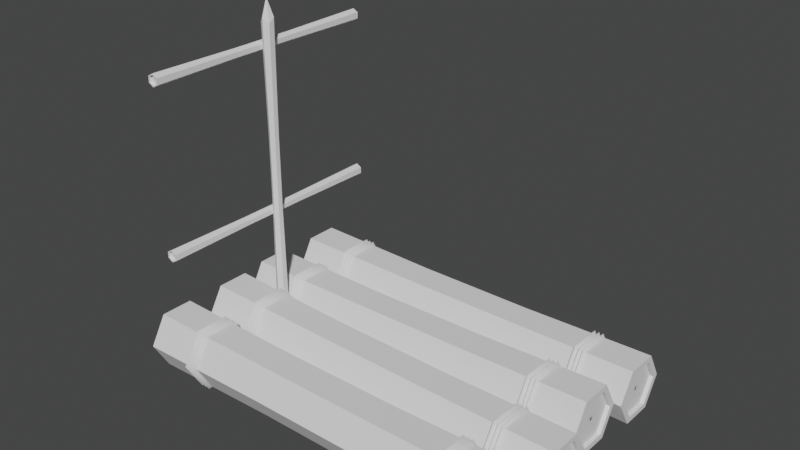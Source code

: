 # Source: raft_phase_3.blend  (saved by Blender 3.6.13; exported with 4.5.12 LTS)
import bpy
from mathutils import Matrix  # noqa: F401  (used for matrix-valued properties, if any)

bpy.ops.wm.read_factory_settings(use_empty=True)
scene = bpy.context.scene
scene.name = 'Scene'

# ---- collections
col_collection = bpy.data.collections.new('Collection'); scene.collection.children.link(col_collection)

# ---- node groups
ng_auto_smooth = bpy.data.node_groups.new('Auto Smooth', 'GeometryNodeTree')
_s = ng_auto_smooth.interface.new_socket(name='Geometry', in_out='OUTPUT', socket_type='NodeSocketGeometry')
_s = ng_auto_smooth.interface.new_socket(name='Geometry', in_out='INPUT', socket_type='NodeSocketGeometry')
_s = ng_auto_smooth.interface.new_socket(name='Angle', in_out='INPUT', socket_type='NodeSocketFloat')
_s.subtype = 'ANGLE'
_s.min_value = 0.0
_s.max_value = 3.142
ng_auto_smooth.is_modifier = True
_N = ng_auto_smooth.nodes; _L = ng_auto_smooth.links
n0 = _N.new('NodeGroupOutput'); n0.name = 'Group Output'; n0.location = (480, -100)
n1 = _N.new('NodeGroupInput'); n1.name = 'Group Input'; n1.location = (-420, -300)
n2 = _N.new('NodeGroupInput'); n2.name = 'Group Input.001'; n2.location = (-60, -100)
n3 = _N.new('GeometryNodeSetShadeSmooth'); n3.name = 'Set Shade Smooth'; n3.location = (120, -100)
n3.domain = 'EDGE'
n4 = _N.new('GeometryNodeSetShadeSmooth'); n4.name = 'Set Shade Smooth.001'; n4.location = (300, -100)
n5 = _N.new('GeometryNodeInputMeshEdgeAngle'); n5.name = 'Edge Angle'; n5.location = (-420, -220)
n6 = _N.new('GeometryNodeInputEdgeSmooth'); n6.name = 'Is Edge Smooth'; n6.location = (-60, -160)
n7 = _N.new('GeometryNodeInputShadeSmooth'); n7.name = 'Is Face Smooth'; n7.location = (-240, -340)
n8 = _N.new('FunctionNodeBooleanMath'); n8.name = 'Boolean Math'; n8.location = (-60, -220)
n9 = _N.new('FunctionNodeCompare'); n9.name = 'Compare'; n9.location = (-240, -180)
n9.operation = 'LESS_EQUAL'
_L.new(n5.outputs[0], n9.inputs[0])
_L.new(n4.outputs[0], n0.inputs[0])
_L.new(n1.outputs[1], n9.inputs[1])
_L.new(n9.outputs[0], n8.inputs[0])
_L.new(n7.outputs[0], n8.inputs[1])
_L.new(n2.outputs[0], n3.inputs[0])
_L.new(n6.outputs[0], n3.inputs[1])
_L.new(n3.outputs[0], n4.inputs[0])
_L.new(n8.outputs[0], n3.inputs[2])
n0.is_active_output = True

# ---- world
world_world = bpy.data.worlds.new('World'); scene.world = world_world
world_world.use_nodes = True; world_world.node_tree.nodes.clear()
_N = world_world.node_tree.nodes; _L = world_world.node_tree.links
n0 = _N.new('ShaderNodeOutputWorld'); n0.name = 'World Output'; n0.location = (300, 300)
n1 = _N.new('ShaderNodeBackground'); n1.name = 'Background'; n1.location = (10, 300)
n1.inputs[0].default_value = (0.04898, 0.05084, 0.04944, 1.0)
_L.new(n1.outputs[0], n0.inputs[0])
n0.is_active_output = True
world_world.color = (0.05088, 0.05088, 0.05088)
world_world.use_sun_shadow = False
world_world.sun_shadow_jitter_overblur = 0.0

# ---- meshes
me_cylinder = bpy.data.meshes.new('Cylinder')
me_cylinder.from_pydata([(0.0, 0.8037, -1.0), (0.0, 0.8037, 1.0), (0.696, 0.4019, -1.0), (0.696, 0.4019, 1.0), (0.696, -0.4019, -1.0), (0.696, -0.4019, 1.0), (0.0, -0.8037, -1.0), (0.0, -0.8037, 1.0), (-0.696, -0.4019, -1.0), (-0.696, -0.4019, 1.0), (-0.696, 0.4019, -1.0), (-0.696, 0.4019, 1.0), (0.0, 1.0, -1.0), (0.866, 0.5, -1.0), (0.866, 0.5, 1.0), (0.0, 1.0, 1.0), (0.866, -0.5, -1.0), (0.866, -0.5, 1.0), (0.0, -1.0, -1.0), (0.0, -1.0, 1.0), (-0.866, -0.5, -1.0), (-0.866, -0.5, 1.0), (-0.866, 0.5, -1.0), (-0.866, 0.5, 1.0), (9.06e-09, -0.06232, -0.98), (-0.05397, -0.03116, -0.98), (-0.05397, -0.03116, 0.98), (1.478e-08, -0.06232, 0.98), (-0.05397, 0.03116, -0.98), (-0.05397, 0.03116, 0.98), (3.099e-09, 0.06232, -0.98), (-3.099e-09, 0.06232, 0.98), (0.05397, 0.03116, -0.98), (0.05397, 0.03116, 0.98), (0.05397, -0.03116, -0.98), (0.05397, -0.03116, 0.98), (9.06e-09, 0.8037, -0.98), (0.696, 0.4019, -0.98), (0.696, 0.4019, 0.98), (-9.06e-09, 0.8037, 0.98), (0.696, -0.4019, -0.98), (0.696, -0.4019, 0.98), (9.06e-09, -0.8037, -0.98), (-9.06e-09, -0.8037, 0.98), (-0.696, -0.4019, -0.98), (-0.696, -0.4019, 0.98), (-0.696, 0.4019, -0.98), (-0.696, 0.4019, 0.98), (9.06e-09, 0.6305, -0.98), (0.546, 0.3152, -0.98), (0.546, 0.3152, 0.98), (-9.06e-09, 0.6305, 0.98), (0.546, -0.3152, -0.98), (0.546, -0.3152, 0.98), (9.06e-09, -0.6305, -0.98), (-9.06e-09, -0.6305, 0.98), (-0.546, -0.3152, -0.98), (-0.546, -0.3152, 0.98), (-0.546, 0.3152, -0.98), (-0.546, 0.3152, 0.98), (-2.861e-09, 0.4573, -0.98), (0.396, 0.2286, -0.98), (0.396, 0.2286, 0.98), (-2.098e-08, 0.4573, 0.98), (0.396, -0.2286, -0.98), (0.396, -0.2286, 0.98), (2.098e-08, -0.4573, -0.98), (2.861e-09, -0.4573, 0.98), (-0.396, -0.2286, -0.98), (-0.396, -0.2286, 0.98), (-0.396, 0.2286, -0.98), (-0.396, 0.2286, 0.98), (-8.822e-09, 0.2841, -0.98), (0.246, 0.142, -0.98), (0.246, 0.142, 0.98), (-1.502e-08, 0.2841, 0.98), (0.246, -0.142, -0.98), (0.246, -0.142, 0.98), (2.098e-08, -0.2841, -0.98), (2.861e-09, -0.2841, 0.98), (-0.246, -0.142, -0.98), (-0.246, -0.142, 0.98), (-0.246, 0.142, -0.98), (-0.246, 0.142, 0.98), (9.06e-09, 0.1109, -0.98), (0.09603, 0.05544, -0.98), (0.09603, 0.05544, 0.98), (-3.099e-09, 0.1109, 0.98), (0.09603, -0.05544, -0.98), (0.09603, -0.05544, 0.98), (9.06e-09, -0.1109, -0.98), (2.861e-09, -0.1109, 0.98), (-0.09603, -0.05544, -0.98), (-0.09603, -0.05544, 0.98), (-0.09603, 0.05544, -0.98), (-0.09603, 0.05544, 0.98), (-6.954e-10, 0.93, -0.31), (-6.954e-10, 0.93, 0.31), (0.8054, 0.465, 0.31), (0.8054, 0.465, -0.31), (0.8054, -0.465, 0.31), (0.8054, -0.465, -0.31), (-6.954e-10, -0.93, 0.31), (-6.954e-10, -0.93, -0.31), (-0.8054, -0.465, 0.31), (-0.8054, -0.465, -0.31), (-0.8054, 0.465, 0.31), (-0.8054, 0.465, -0.31), (0.0, 1.092, -0.7427), (0.0, 0.9778, -0.7318), (0.0, 0.9778, -0.7535), (-0.9292, 0.5461, -0.7427), (-0.832, 0.4889, -0.7318), (-0.832, 0.4889, -0.7535), (-0.9292, -0.5461, -0.7427), (-0.832, -0.4889, -0.7318), (-0.832, -0.4889, -0.7535), (0.0, -1.092, -0.7427), (0.0, -0.9778, -0.7318), (0.0, -0.9778, -0.7535), (0.8277, -0.4867, -0.7077), (0.8277, -0.4867, -0.6861), (0.9244, -0.5436, -0.6969), (0.0, 1.087, -0.7199), (0.0, 0.9728, -0.7091), (0.0, 0.9728, -0.7307), (-0.9244, 0.5433, -0.7199), (-0.8277, 0.4864, -0.7091), (-0.8277, 0.4864, -0.7307), (-0.9244, -0.5433, -0.7199), (-0.8277, -0.4864, -0.7091), (-0.8277, -0.4864, -0.7307), (0.0, -1.087, -0.7199), (0.0, -0.9728, -0.7091), (0.0, -0.9728, -0.7307), (0.9292, 0.5461, -0.7427), (0.832, 0.4889, -0.7318), (0.832, 0.4889, -0.7535), (0.0, 1.087, -0.6969), (0.0, 0.9734, -0.6861), (0.0, 0.9734, -0.7077), (-0.9244, 0.5436, -0.6969), (-0.8277, 0.4867, -0.6861), (-0.8277, 0.4867, -0.7077), (-0.9244, -0.5436, -0.6969), (-0.8277, -0.4867, -0.6861), (-0.8277, -0.4867, -0.7077), (0.0, -1.087, -0.6969), (0.0, -0.9734, -0.6861), (0.0, -0.9734, -0.7077), (0.9292, -0.5461, -0.7427), (0.832, -0.4889, -0.7318), (0.832, -0.4889, -0.7535), (0.8277, 0.4867, -0.7077), (0.8277, 0.4867, -0.6861), (0.9244, 0.5436, -0.6969), (0.8277, -0.4864, -0.7307), (0.8277, -0.4864, -0.7091), (0.9244, -0.5433, -0.7199), (0.9244, 0.5433, -0.7199), (0.8277, 0.4864, -0.7091), (0.8277, 0.4864, -0.7307), (0.0, 1.092, 0.7427), (0.0, 0.9778, 0.7318), (0.0, 0.9778, 0.7535), (-0.9292, 0.5461, 0.7427), (-0.832, 0.4889, 0.7318), (-0.832, 0.4889, 0.7535), (-0.9292, -0.5461, 0.7427), (-0.832, -0.4889, 0.7318), (-0.832, -0.4889, 0.7535), (0.0, -1.092, 0.7427), (0.0, -0.9778, 0.7318), (0.0, -0.9778, 0.7535), (0.8277, -0.4867, 0.7077), (0.8277, -0.4867, 0.6861), (0.9244, -0.5436, 0.6969), (0.0, 1.087, 0.7199), (0.0, 0.9728, 0.7091), (0.0, 0.9728, 0.7307), (-0.9244, 0.5433, 0.7199), (-0.8277, 0.4864, 0.7091), (-0.8277, 0.4864, 0.7307), (-0.9244, -0.5433, 0.7199), (-0.8277, -0.4864, 0.7091), (-0.8277, -0.4864, 0.7307), (0.0, -1.087, 0.7199), (0.0, -0.9728, 0.7091), (0.0, -0.9728, 0.7307), (0.9292, 0.5461, 0.7427), (0.832, 0.4889, 0.7318), (0.832, 0.4889, 0.7535), (0.0, 1.087, 0.6969), (0.0, 0.9734, 0.6861), (0.0, 0.9734, 0.7077), (-0.9244, 0.5436, 0.6969), (-0.8277, 0.4867, 0.6861), (-0.8277, 0.4867, 0.7077), (-0.9244, -0.5436, 0.6969), (-0.8277, -0.4867, 0.6861), (-0.8277, -0.4867, 0.7077), (0.0, -1.087, 0.6969), (0.0, -0.9734, 0.6861), (0.0, -0.9734, 0.7077), (0.9292, -0.5461, 0.7427), (0.832, -0.4889, 0.7318), (0.832, -0.4889, 0.7535), (0.8277, 0.4867, 0.7077), (0.8277, 0.4867, 0.6861), (0.9244, 0.5436, 0.6969), (0.8277, -0.4864, 0.7307), (0.8277, -0.4864, 0.7091), (0.9244, -0.5433, 0.7199), (0.9244, 0.5433, 0.7199), (0.8277, 0.4864, 0.7091), (0.8277, 0.4864, 0.7307)], [], [(97, 15, 14, 98), (98, 14, 17, 100), (100, 17, 19, 102), (102, 19, 21, 104), (5, 3, 38, 41), (104, 21, 23, 106), (106, 23, 15, 97), (6, 8, 44, 42), (2, 0, 12, 13), (1, 3, 14, 15), (4, 2, 13, 16), (3, 5, 17, 14), (6, 4, 16, 18), (5, 7, 19, 17), (8, 6, 18, 20), (7, 9, 21, 19), (10, 8, 20, 22), (9, 11, 23, 21), (0, 10, 22, 12), (11, 1, 15, 23), (26, 27, 35, 33, 31, 29), (24, 25, 28, 30, 32, 34), (10, 0, 36, 46), (0, 2, 37, 36), (9, 7, 43, 45), (4, 6, 42, 40), (1, 11, 47, 39), (3, 1, 39, 38), (8, 10, 46, 44), (7, 5, 41, 43), (2, 4, 40, 37), (11, 9, 45, 47), (49, 48, 36, 37), (51, 50, 38, 39), (52, 49, 37, 40), (50, 53, 41, 38), (54, 52, 40, 42), (53, 55, 43, 41), (56, 54, 42, 44), (55, 57, 45, 43), (58, 56, 44, 46), (57, 59, 47, 45), (48, 58, 46, 36), (59, 51, 39, 47), (61, 60, 48, 49), (63, 62, 50, 51), (64, 61, 49, 52), (62, 65, 53, 50), (66, 64, 52, 54), (65, 67, 55, 53), (68, 66, 54, 56), (67, 69, 57, 55), (70, 68, 56, 58), (69, 71, 59, 57), (60, 70, 58, 48), (71, 63, 51, 59), (73, 72, 60, 61), (75, 74, 62, 63), (76, 73, 61, 64), (74, 77, 65, 62), (78, 76, 64, 66), (77, 79, 67, 65), (80, 78, 66, 68), (79, 81, 69, 67), (82, 80, 68, 70), (81, 83, 71, 69), (72, 82, 70, 60), (83, 75, 63, 71), (85, 84, 72, 73), (87, 86, 74, 75), (88, 85, 73, 76), (86, 89, 77, 74), (90, 88, 76, 78), (89, 91, 79, 77), (92, 90, 78, 80), (91, 93, 81, 79), (94, 92, 80, 82), (93, 95, 83, 81), (84, 94, 82, 72), (95, 87, 75, 83), (25, 24, 84, 85), (27, 26, 86, 87), (28, 25, 85, 88), (26, 29, 89, 86), (30, 28, 88, 90), (29, 31, 91, 89), (32, 30, 90, 92), (31, 33, 93, 91), (34, 32, 92, 94), (33, 35, 95, 93), (24, 34, 94, 84), (35, 27, 87, 95), (22, 107, 96, 12), (107, 106, 97, 96), (20, 105, 107, 22), (105, 104, 106, 107), (18, 103, 105, 20), (103, 102, 104, 105), (16, 101, 103, 18), (101, 100, 102, 103), (13, 99, 101, 16), (99, 98, 100, 101), (12, 96, 99, 13), (96, 97, 98, 99), (108, 111, 112, 109), (109, 112, 113, 110), (110, 113, 111, 108), (111, 114, 115, 112), (112, 115, 116, 113), (113, 116, 114, 111), (114, 117, 118, 115), (115, 118, 119, 116), (116, 119, 117, 114), (108, 109, 136, 135), (110, 108, 135, 137), (109, 110, 137, 136), (159, 160, 157, 158), (161, 159, 158, 156), (157, 156, 134, 133), (156, 158, 132, 134), (158, 157, 133, 132), (160, 161, 156, 157), (123, 126, 127, 124), (124, 127, 128, 125), (125, 128, 126, 123), (126, 129, 130, 127), (127, 130, 131, 128), (128, 131, 129, 126), (129, 132, 133, 130), (130, 133, 134, 131), (131, 134, 132, 129), (138, 139, 154, 155), (140, 138, 155, 153), (139, 140, 153, 154), (121, 120, 149, 148), (153, 155, 122, 120), (155, 154, 121, 122), (154, 153, 120, 121), (120, 122, 147, 149), (122, 121, 148, 147), (138, 141, 142, 139), (139, 142, 143, 140), (140, 143, 141, 138), (141, 144, 145, 142), (142, 145, 146, 143), (143, 146, 144, 141), (144, 147, 148, 145), (145, 148, 149, 146), (146, 149, 147, 144), (125, 123, 159, 161), (151, 152, 119, 118), (152, 150, 117, 119), (124, 125, 161, 160), (136, 137, 152, 151), (150, 151, 118, 117), (135, 136, 151, 150), (123, 124, 160, 159), (137, 135, 150, 152), (162, 163, 166, 165), (163, 164, 167, 166), (164, 162, 165, 167), (165, 166, 169, 168), (166, 167, 170, 169), (167, 165, 168, 170), (168, 169, 172, 171), (169, 170, 173, 172), (170, 168, 171, 173), (162, 189, 190, 163), (164, 191, 189, 162), (163, 190, 191, 164), (213, 212, 211, 214), (215, 210, 212, 213), (211, 187, 188, 210), (210, 188, 186, 212), (212, 186, 187, 211), (214, 211, 210, 215), (177, 178, 181, 180), (178, 179, 182, 181), (179, 177, 180, 182), (180, 181, 184, 183), (181, 182, 185, 184), (182, 180, 183, 185), (183, 184, 187, 186), (184, 185, 188, 187), (185, 183, 186, 188), (192, 209, 208, 193), (194, 207, 209, 192), (193, 208, 207, 194), (175, 202, 203, 174), (207, 174, 176, 209), (209, 176, 175, 208), (208, 175, 174, 207), (174, 203, 201, 176), (176, 201, 202, 175), (192, 193, 196, 195), (193, 194, 197, 196), (194, 192, 195, 197), (195, 196, 199, 198), (196, 197, 200, 199), (197, 195, 198, 200), (198, 199, 202, 201), (199, 200, 203, 202), (200, 198, 201, 203), (179, 215, 213, 177), (205, 172, 173, 206), (206, 173, 171, 204), (178, 214, 215, 179), (190, 205, 206, 191), (204, 171, 172, 205), (189, 204, 205, 190), (177, 213, 214, 178), (191, 206, 204, 189)])
me_cylinder.polygons.foreach_set('use_smooth', [0, 0, 0, 0, 0, 0, 0, 0, 0, 0, 0, 0, 0, 0, 0, 0, 0, 0, 0, 0, 0, 0, 0, 0, 0, 0, 0, 0, 0, 0, 0, 0, 0, 0, 0, 0, 0, 0, 0, 0, 0, 0, 0, 0, 0, 0, 0, 0, 0, 0, 0, 0, 0, 0, 0, 0, 0, 0, 0, 0, 0, 0, 0, 0, 0, 0, 0, 0, 0, 0, 0, 0, 0, 0, 0, 0, 0, 0, 0, 0, 0, 0, 0, 0, 0, 0, 0, 0, 0, 0, 0, 0, 0, 0, 0, 0, 0, 0, 0, 0, 0, 0, 0, 0, 1, 1, 1, 1, 1, 1, 1, 1, 1, 1, 1, 1, 1, 1, 1, 1, 1, 1, 1, 1, 1, 1, 1, 1, 1, 1, 1, 1, 1, 1, 1, 1, 1, 1, 1, 1, 1, 1, 1, 1, 1, 1, 1, 1, 1, 1, 1, 1, 1, 1, 1, 1, 1, 1, 1, 1, 1, 1, 1, 1, 1, 1, 1, 1, 1, 1, 1, 1, 1, 1, 1, 1, 1, 1, 1, 1, 1, 1, 1, 1, 1, 1, 1, 1, 1, 1, 1, 1, 1, 1, 1, 1, 1, 1, 1, 1, 1, 1, 1, 1, 1, 1, 1, 1, 1, 1, 1, 1])
_uv = me_cylinder.uv_layers.new(name='UVMap')
_uv.uv.foreach_set('vector', [1.0, 0.8333, 1.0, 1.0, 0.8333, 1.0, 0.8333, 0.8333, 0.8333, 0.8333, 0.8333, 1.0, 0.6667, 1.0, 0.6667, 0.8333, 0.6667, 0.8333, 0.6667, 1.0, 0.5, 1.0, 0.5, 0.8333, 0.5, 0.8333, 0.5, 1.0, 0.3333, 1.0, 0.3333, 0.8333, 0.417, 0.1536, 0.417, 0.3464, 0.417, 0.3464, 0.417, 0.1536, 0.3333, 0.8333, 0.3333, 1.0, 0.1667, 1.0, 0.1667, 0.8333, 0.1667, 0.8333, 0.1667, 1.0, -8.941e-08, 1.0, -8.941e-08, 0.8333, 0.75, 0.05711, 0.583, 0.1536, 0.583, 0.1536, 0.75, 0.05711, 0.917, 0.3464, 0.75, 0.4429, 0.75, 0.49, 0.9578, 0.37, 0.25, 0.4429, 0.417, 0.3464, 0.4578, 0.37, 0.25, 0.49, 0.917, 0.1536, 0.917, 0.3464, 0.9578, 0.37, 0.9578, 0.13, 0.417, 0.3464, 0.417, 0.1536, 0.4578, 0.13, 0.4578, 0.37, 0.75, 0.05711, 0.917, 0.1536, 0.9578, 0.13, 0.75, 0.01, 0.417, 0.1536, 0.25, 0.05711, 0.25, 0.01, 0.4578, 0.13, 0.583, 0.1536, 0.75, 0.05711, 0.75, 0.01, 0.5422, 0.13, 0.25, 0.05711, 0.08295, 0.1536, 0.04215, 0.13, 0.25, 0.01, 0.583, 0.3464, 0.583, 0.1536, 0.5422, 0.13, 0.5422, 0.37, 0.08295, 0.1536, 0.08295, 0.3464, 0.04215, 0.37, 0.04215, 0.13, 0.75, 0.4429, 0.583, 0.3464, 0.5422, 0.37, 0.75, 0.49, 0.08295, 0.3464, 0.25, 0.4429, 0.25, 0.49, 0.04215, 0.37, 0.237, 0.2425, 0.25, 0.235, 0.263, 0.2425, 0.263, 0.2575, 0.25, 0.265, 0.237, 0.2575, 0.75, 0.235, 0.737, 0.2425, 0.737, 0.2575, 0.75, 0.265, 0.763, 0.2575, 0.763, 0.2425, 0.583, 0.3464, 0.75, 0.4429, 0.75, 0.4429, 0.583, 0.3464, 0.75, 0.4429, 0.917, 0.3464, 0.917, 0.3464, 0.75, 0.4429, 0.08295, 0.1536, 0.25, 0.05711, 0.25, 0.05711, 0.08295, 0.1536, 0.917, 0.1536, 0.75, 0.05711, 0.75, 0.05711, 0.917, 0.1536, 0.25, 0.4429, 0.08295, 0.3464, 0.08295, 0.3464, 0.25, 0.4429, 0.417, 0.3464, 0.25, 0.4429, 0.25, 0.4429, 0.417, 0.3464, 0.583, 0.1536, 0.583, 0.3464, 0.583, 0.3464, 0.583, 0.1536, 0.25, 0.05711, 0.417, 0.1536, 0.417, 0.1536, 0.25, 0.05711, 0.917, 0.3464, 0.917, 0.1536, 0.917, 0.1536, 0.917, 0.3464, 0.08295, 0.3464, 0.08295, 0.1536, 0.08295, 0.1536, 0.08295, 0.3464, 0.881, 0.3257, 0.75, 0.4013, 0.75, 0.4429, 0.917, 0.3464, 0.25, 0.4013, 0.381, 0.3257, 0.417, 0.3464, 0.25, 0.4429, 0.881, 0.1743, 0.881, 0.3257, 0.917, 0.3464, 0.917, 0.1536, 0.381, 0.3257, 0.381, 0.1743, 0.417, 0.1536, 0.417, 0.3464, 0.75, 0.09868, 0.881, 0.1743, 0.917, 0.1536, 0.75, 0.05711, 0.381, 0.1743, 0.25, 0.09868, 0.25, 0.05711, 0.417, 0.1536, 0.619, 0.1743, 0.75, 0.09868, 0.75, 0.05711, 0.583, 0.1536, 0.25, 0.09868, 0.119, 0.1743, 0.08295, 0.1536, 0.25, 0.05711, 0.619, 0.3257, 0.619, 0.1743, 0.583, 0.1536, 0.583, 0.3464, 0.119, 0.1743, 0.119, 0.3257, 0.08295, 0.3464, 0.08295, 0.1536, 0.75, 0.4013, 0.619, 0.3257, 0.583, 0.3464, 0.75, 0.4429, 0.119, 0.3257, 0.25, 0.4013, 0.25, 0.4429, 0.08295, 0.3464, 0.845, 0.3049, 0.75, 0.3597, 0.75, 0.4013, 0.881, 0.3257, 0.25, 0.3597, 0.345, 0.3049, 0.381, 0.3257, 0.25, 0.4013, 0.845, 0.1951, 0.845, 0.3049, 0.881, 0.3257, 0.881, 0.1743, 0.345, 0.3049, 0.345, 0.1951, 0.381, 0.1743, 0.381, 0.3257, 0.75, 0.1403, 0.845, 0.1951, 0.881, 0.1743, 0.75, 0.09868, 0.345, 0.1951, 0.25, 0.1403, 0.25, 0.09868, 0.381, 0.1743, 0.655, 0.1951, 0.75, 0.1403, 0.75, 0.09868, 0.619, 0.1743, 0.25, 0.1403, 0.155, 0.1951, 0.119, 0.1743, 0.25, 0.09868, 0.655, 0.3049, 0.655, 0.1951, 0.619, 0.1743, 0.619, 0.3257, 0.155, 0.1951, 0.155, 0.3049, 0.119, 0.3257, 0.119, 0.1743, 0.75, 0.3597, 0.655, 0.3049, 0.619, 0.3257, 0.75, 0.4013, 0.155, 0.3049, 0.25, 0.3597, 0.25, 0.4013, 0.119, 0.3257, 0.809, 0.2841, 0.75, 0.3182, 0.75, 0.3597, 0.845, 0.3049, 0.25, 0.3182, 0.309, 0.2841, 0.345, 0.3049, 0.25, 0.3597, 0.809, 0.2159, 0.809, 0.2841, 0.845, 0.3049, 0.845, 0.1951, 0.309, 0.2841, 0.309, 0.2159, 0.345, 0.1951, 0.345, 0.3049, 0.75, 0.1818, 0.809, 0.2159, 0.845, 0.1951, 0.75, 0.1403, 0.309, 0.2159, 0.25, 0.1818, 0.25, 0.1403, 0.345, 0.1951, 0.691, 0.2159, 0.75, 0.1818, 0.75, 0.1403, 0.655, 0.1951, 0.25, 0.1818, 0.191, 0.2159, 0.155, 0.1951, 0.25, 0.1403, 0.691, 0.2841, 0.691, 0.2159, 0.655, 0.1951, 0.655, 0.3049, 0.191, 0.2159, 0.191, 0.2841, 0.155, 0.3049, 0.155, 0.1951, 0.75, 0.3182, 0.691, 0.2841, 0.655, 0.3049, 0.75, 0.3597, 0.191, 0.2841, 0.25, 0.3182, 0.25, 0.3597, 0.155, 0.3049, 0.773, 0.2633, 0.75, 0.2766, 0.75, 0.3182, 0.809, 0.2841, 0.25, 0.2766, 0.273, 0.2633, 0.309, 0.2841, 0.25, 0.3182, 0.773, 0.2367, 0.773, 0.2633, 0.809, 0.2841, 0.809, 0.2159, 0.273, 0.2633, 0.273, 0.2367, 0.309, 0.2159, 0.309, 0.2841, 0.75, 0.2234, 0.773, 0.2367, 0.809, 0.2159, 0.75, 0.1818, 0.273, 0.2367, 0.25, 0.2234, 0.25, 0.1818, 0.309, 0.2159, 0.727, 0.2367, 0.75, 0.2234, 0.75, 0.1818, 0.691, 0.2159, 0.25, 0.2234, 0.227, 0.2367, 0.191, 0.2159, 0.25, 0.1818, 0.727, 0.2633, 0.727, 0.2367, 0.691, 0.2159, 0.691, 0.2841, 0.227, 0.2367, 0.227, 0.2633, 0.191, 0.2841, 0.191, 0.2159, 0.75, 0.2766, 0.727, 0.2633, 0.691, 0.2841, 0.75, 0.3182, 0.227, 0.2633, 0.25, 0.2766, 0.25, 0.3182, 0.191, 0.2841, 0.737, 0.2425, 0.75, 0.235, 0.75, 0.2766, 0.773, 0.2633, 0.25, 0.235, 0.237, 0.2425, 0.273, 0.2633, 0.25, 0.2766, 0.737, 0.2575, 0.737, 0.2425, 0.773, 0.2633, 0.773, 0.2367, 0.237, 0.2425, 0.237, 0.2575, 0.273, 0.2367, 0.273, 0.2633, 0.75, 0.265, 0.737, 0.2575, 0.773, 0.2367, 0.75, 0.2234, 0.237, 0.2575, 0.25, 0.265, 0.25, 0.2234, 0.273, 0.2367, 0.763, 0.2575, 0.75, 0.265, 0.75, 0.2234, 0.727, 0.2367, 0.25, 0.265, 0.263, 0.2575, 0.227, 0.2367, 0.25, 0.2234, 0.763, 0.2425, 0.763, 0.2575, 0.727, 0.2367, 0.727, 0.2633, 0.263, 0.2575, 0.263, 0.2425, 0.227, 0.2633, 0.227, 0.2367, 0.75, 0.235, 0.763, 0.2425, 0.727, 0.2633, 0.75, 0.2766, 0.263, 0.2425, 0.25, 0.235, 0.25, 0.2766, 0.227, 0.2633, 0.1667, 0.5, 0.1667, 0.6667, -8.941e-08, 0.6667, -8.941e-08, 0.5, 0.1667, 0.6667, 0.1667, 0.8333, -8.941e-08, 0.8333, -8.941e-08, 0.6667, 0.3333, 0.5, 0.3333, 0.6667, 0.1667, 0.6667, 0.1667, 0.5, 0.3333, 0.6667, 0.3333, 0.8333, 0.1667, 0.8333, 0.1667, 0.6667, 0.5, 0.5, 0.5, 0.6667, 0.3333, 0.6667, 0.3333, 0.5, 0.5, 0.6667, 0.5, 0.8333, 0.3333, 0.8333, 0.3333, 0.6667, 0.6667, 0.5, 0.6667, 0.6667, 0.5, 0.6667, 0.5, 0.5, 0.6667, 0.6667, 0.6667, 0.8333, 0.5, 0.8333, 0.5, 0.6667, 0.8333, 0.5, 0.8333, 0.6667, 0.6667, 0.6667, 0.6667, 0.5, 0.8333, 0.6667, 0.8333, 0.8333, 0.6667, 0.8333, 0.6667, 0.6667, 1.0, 0.5, 1.0, 0.6667, 0.8333, 0.6667, 0.8333, 0.5, 1.0, 0.6667, 1.0, 0.8333, 0.8333, 0.8333, 0.8333, 0.6667, 0.5, 0.6667, 0.6667, 0.6667, 0.6667, 1.0, 0.5, 1.0, 0.5, 0.0, 0.6667, 0.0, 0.6667, 0.3333, 0.5, 0.3333, 0.5, 0.3333, 0.6667, 0.3333, 0.6667, 0.6667, 0.5, 0.6667, 0.6667, 0.6667, 0.8333, 0.6667, 0.8333, 1.0, 0.6667, 1.0, 0.6667, 0.0, 0.8333, 0.0, 0.8333, 0.3333, 0.6667, 0.3333, 0.6667, 0.3333, 0.8333, 0.3333, 0.8333, 0.6667, 0.6667, 0.6667, 0.8333, 0.6667, 1.0, 0.6667, 1.0, 1.0, 0.8333, 1.0, 0.8333, 0.0, 1.0, 0.0, 1.0, 0.3333, 0.8333, 0.3333, 0.8333, 0.3333, 1.0, 0.3333, 1.0, 0.6667, 0.8333, 0.6667, 0.5, 0.6667, 0.5, 1.0, 0.6667, 1.0, 0.6667, 0.6667, 0.5, 0.3333, 0.5, 0.6667, 0.6667, 0.6667, 0.6667, 0.3333, 0.5, 0.0, 0.5, 0.3333, 0.6667, 0.3333, 0.6667, 0.0, 0.6667, 0.6667, 0.6667, 1.0, 0.8333, 1.0, 0.8333, 0.6667, 0.6667, 0.3333, 0.6667, 0.6667, 0.8333, 0.6667, 0.8333, 0.3333, 0.8333, 0.0, 0.8333, 0.3333, 1.0, 0.3333, 1.0, 0.0, 0.8333, 0.3333, 0.8333, 0.6667, 1.0, 0.6667, 1.0, 0.3333, 0.8333, 0.6667, 0.8333, 1.0, 1.0, 1.0, 1.0, 0.6667, 0.6667, 0.0, 0.6667, 0.3333, 0.8333, 0.3333, 0.8333, 0.0, 0.5, 0.6667, 0.6667, 0.6667, 0.6667, 1.0, 0.5, 1.0, 0.5, 0.0, 0.6667, 0.0, 0.6667, 0.3333, 0.5, 0.3333, 0.5, 0.3333, 0.6667, 0.3333, 0.6667, 0.6667, 0.5, 0.6667, 0.6667, 0.6667, 0.8333, 0.6667, 0.8333, 1.0, 0.6667, 1.0, 0.6667, 0.0, 0.8333, 0.0, 0.8333, 0.3333, 0.6667, 0.3333, 0.6667, 0.3333, 0.8333, 0.3333, 0.8333, 0.6667, 0.6667, 0.6667, 0.8333, 0.6667, 1.0, 0.6667, 1.0, 1.0, 0.8333, 1.0, 0.8333, 0.0, 1.0, 0.0, 1.0, 0.3333, 0.8333, 0.3333, 0.8333, 0.3333, 1.0, 0.3333, 1.0, 0.6667, 0.8333, 0.6667, 0.5, 0.6667, 0.5, 1.0, 0.6667, 1.0, 0.6667, 0.6667, 0.5, 0.3333, 0.5, 0.6667, 0.6667, 0.6667, 0.6667, 0.3333, 0.5, 0.0, 0.5, 0.3333, 0.6667, 0.3333, 0.6667, 0.0, 0.8333, 0.0, 0.8333, 0.3333, 1.0, 0.3333, 1.0, 0.0, 0.6667, 0.3333, 0.6667, 0.6667, 0.8333, 0.6667, 0.8333, 0.3333, 0.6667, 0.6667, 0.6667, 1.0, 0.8333, 1.0, 0.8333, 0.6667, 0.6667, 0.0, 0.6667, 0.3333, 0.8333, 0.3333, 0.8333, 0.0, 0.8333, 0.3333, 0.8333, 0.6667, 1.0, 0.6667, 1.0, 0.3333, 0.8333, 0.6667, 0.8333, 1.0, 1.0, 1.0, 1.0, 0.6667, 0.5, 0.6667, 0.6667, 0.6667, 0.6667, 1.0, 0.5, 1.0, 0.5, 0.0, 0.6667, 0.0, 0.6667, 0.3333, 0.5, 0.3333, 0.5, 0.3333, 0.6667, 0.3333, 0.6667, 0.6667, 0.5, 0.6667, 0.6667, 0.6667, 0.8333, 0.6667, 0.8333, 1.0, 0.6667, 1.0, 0.6667, 0.0, 0.8333, 0.0, 0.8333, 0.3333, 0.6667, 0.3333, 0.6667, 0.3333, 0.8333, 0.3333, 0.8333, 0.6667, 0.6667, 0.6667, 0.8333, 0.6667, 1.0, 0.6667, 1.0, 1.0, 0.8333, 1.0, 0.8333, 0.0, 1.0, 0.0, 1.0, 0.3333, 0.8333, 0.3333, 0.8333, 0.3333, 1.0, 0.3333, 1.0, 0.6667, 0.8333, 0.6667, 0.5, 0.3333, 0.5, 0.6667, 0.6667, 0.6667, 0.6667, 0.3333, 0.8333, 0.0, 0.8333, 0.3333, 1.0, 0.3333, 1.0, 0.0, 0.8333, 0.3333, 0.8333, 0.6667, 1.0, 0.6667, 1.0, 0.3333, 0.5, 0.0, 0.5, 0.3333, 0.6667, 0.3333, 0.6667, 0.0, 0.6667, 0.0, 0.6667, 0.3333, 0.8333, 0.3333, 0.8333, 0.0, 0.8333, 0.6667, 0.8333, 1.0, 1.0, 1.0, 1.0, 0.6667, 0.6667, 0.6667, 0.6667, 1.0, 0.8333, 1.0, 0.8333, 0.6667, 0.5, 0.6667, 0.5, 1.0, 0.6667, 1.0, 0.6667, 0.6667, 0.6667, 0.3333, 0.6667, 0.6667, 0.8333, 0.6667, 0.8333, 0.3333, 0.5, 0.6667, 0.5, 1.0, 0.6667, 1.0, 0.6667, 0.6667, 0.5, 0.0, 0.5, 0.3333, 0.6667, 0.3333, 0.6667, 0.0, 0.5, 0.3333, 0.5, 0.6667, 0.6667, 0.6667, 0.6667, 0.3333, 0.6667, 0.6667, 0.6667, 1.0, 0.8333, 1.0, 0.8333, 0.6667, 0.6667, 0.0, 0.6667, 0.3333, 0.8333, 0.3333, 0.8333, 0.0, 0.6667, 0.3333, 0.6667, 0.6667, 0.8333, 0.6667, 0.8333, 0.3333, 0.8333, 0.6667, 0.8333, 1.0, 1.0, 1.0, 1.0, 0.6667, 0.8333, 0.0, 0.8333, 0.3333, 1.0, 0.3333, 1.0, 0.0, 0.8333, 0.3333, 0.8333, 0.6667, 1.0, 0.6667, 1.0, 0.3333, 0.5, 0.6667, 0.6667, 0.6667, 0.6667, 1.0, 0.5, 1.0, 0.5, 0.3333, 0.6667, 0.3333, 0.6667, 0.6667, 0.5, 0.6667, 0.5, 0.0, 0.6667, 0.0, 0.6667, 0.3333, 0.5, 0.3333, 0.6667, 0.6667, 0.8333, 0.6667, 0.8333, 1.0, 0.6667, 1.0, 0.6667, 0.3333, 0.8333, 0.3333, 0.8333, 0.6667, 0.6667, 0.6667, 0.8333, 0.0, 1.0, 0.0, 1.0, 0.3333, 0.8333, 0.3333, 0.8333, 0.3333, 1.0, 0.3333, 1.0, 0.6667, 0.8333, 0.6667, 0.8333, 0.6667, 1.0, 0.6667, 1.0, 1.0, 0.8333, 1.0, 0.6667, 0.0, 0.8333, 0.0, 0.8333, 0.3333, 0.6667, 0.3333, 0.5, 0.6667, 0.5, 1.0, 0.6667, 1.0, 0.6667, 0.6667, 0.5, 0.0, 0.5, 0.3333, 0.6667, 0.3333, 0.6667, 0.0, 0.5, 0.3333, 0.5, 0.6667, 0.6667, 0.6667, 0.6667, 0.3333, 0.6667, 0.6667, 0.6667, 1.0, 0.8333, 1.0, 0.8333, 0.6667, 0.6667, 0.0, 0.6667, 0.3333, 0.8333, 0.3333, 0.8333, 0.0, 0.6667, 0.3333, 0.6667, 0.6667, 0.8333, 0.6667, 0.8333, 0.3333, 0.8333, 0.6667, 0.8333, 1.0, 1.0, 1.0, 1.0, 0.6667, 0.8333, 0.0, 0.8333, 0.3333, 1.0, 0.3333, 1.0, 0.0, 0.8333, 0.3333, 0.8333, 0.6667, 1.0, 0.6667, 1.0, 0.3333, 0.5, 0.6667, 0.6667, 0.6667, 0.6667, 1.0, 0.5, 1.0, 0.5, 0.3333, 0.6667, 0.3333, 0.6667, 0.6667, 0.5, 0.6667, 0.5, 0.0, 0.6667, 0.0, 0.6667, 0.3333, 0.5, 0.3333, 0.8333, 0.0, 1.0, 0.0, 1.0, 0.3333, 0.8333, 0.3333, 0.6667, 0.3333, 0.8333, 0.3333, 0.8333, 0.6667, 0.6667, 0.6667, 0.6667, 0.6667, 0.8333, 0.6667, 0.8333, 1.0, 0.6667, 1.0, 0.6667, 0.0, 0.8333, 0.0, 0.8333, 0.3333, 0.6667, 0.3333, 0.8333, 0.3333, 1.0, 0.3333, 1.0, 0.6667, 0.8333, 0.6667, 0.8333, 0.6667, 1.0, 0.6667, 1.0, 1.0, 0.8333, 1.0, 0.5, 0.6667, 0.5, 1.0, 0.6667, 1.0, 0.6667, 0.6667, 0.5, 0.0, 0.5, 0.3333, 0.6667, 0.3333, 0.6667, 0.0, 0.5, 0.3333, 0.5, 0.6667, 0.6667, 0.6667, 0.6667, 0.3333, 0.6667, 0.6667, 0.6667, 1.0, 0.8333, 1.0, 0.8333, 0.6667, 0.6667, 0.0, 0.6667, 0.3333, 0.8333, 0.3333, 0.8333, 0.0, 0.6667, 0.3333, 0.6667, 0.6667, 0.8333, 0.6667, 0.8333, 0.3333, 0.8333, 0.6667, 0.8333, 1.0, 1.0, 1.0, 1.0, 0.6667, 0.8333, 0.0, 0.8333, 0.3333, 1.0, 0.3333, 1.0, 0.0, 0.8333, 0.3333, 0.8333, 0.6667, 1.0, 0.6667, 1.0, 0.3333, 0.5, 0.3333, 0.6667, 0.3333, 0.6667, 0.6667, 0.5, 0.6667, 0.8333, 0.0, 1.0, 0.0, 1.0, 0.3333, 0.8333, 0.3333, 0.8333, 0.3333, 1.0, 0.3333, 1.0, 0.6667, 0.8333, 0.6667, 0.5, 0.0, 0.6667, 0.0, 0.6667, 0.3333, 0.5, 0.3333, 0.6667, 0.0, 0.8333, 0.0, 0.8333, 0.3333, 0.6667, 0.3333, 0.8333, 0.6667, 1.0, 0.6667, 1.0, 1.0, 0.8333, 1.0, 0.6667, 0.6667, 0.8333, 0.6667, 0.8333, 1.0, 0.6667, 1.0, 0.5, 0.6667, 0.6667, 0.6667, 0.6667, 1.0, 0.5, 1.0, 0.6667, 0.3333, 0.8333, 0.3333, 0.8333, 0.6667, 0.6667, 0.6667])
me_cylinder.update()
me_cylinder_001 = bpy.data.meshes.new('Cylinder.001')
me_cylinder_001.from_pydata([(4.968, 3.284, -0.3946), (4.968, 3.208, -0.4164), (4.968, 3.057, -0.4164), (4.968, 2.981, -0.3946), (4.968, 3.057, -0.3727), (4.968, 3.208, -0.3727), (-4.065, 3.321, -0.3946), (-4.215, 3.227, -0.4217), (4.968, 3.227, -0.4217), (4.968, 3.321, -0.3946), (-4.065, 3.039, -0.4217), (4.968, 3.039, -0.4217), (-4.215, 2.944, -0.3946), (4.968, 2.944, -0.3946), (-4.065, 3.039, -0.3674), (4.968, 3.039, -0.3674), (-4.215, 3.227, -0.3674), (4.968, 3.227, -0.3674), (4.878, 3.127, -0.3929), (4.878, 3.121, -0.3946), (4.878, 3.138, -0.3929), (4.878, 3.144, -0.3946), (4.878, 3.138, -0.3963), (4.878, 3.127, -0.3963), (4.878, 3.208, -0.4164), (4.878, 3.284, -0.3946), (4.878, 3.057, -0.4164), (4.878, 2.981, -0.3946), (4.878, 3.057, -0.3727), (4.878, 3.208, -0.3727), (4.878, 3.192, -0.4117), (4.878, 3.251, -0.3946), (4.878, 3.073, -0.4117), (4.878, 3.014, -0.3946), (4.878, 3.073, -0.3774), (4.878, 3.192, -0.3774), (4.878, 3.176, -0.407), (4.878, 3.219, -0.3946), (4.878, 3.09, -0.407), (4.878, 3.047, -0.3946), (4.878, 3.09, -0.3821), (4.878, 3.176, -0.3821), (4.878, 3.159, -0.4023), (4.878, 3.186, -0.3946), (4.878, 3.106, -0.4023), (4.878, 3.079, -0.3946), (4.878, 3.106, -0.3868), (4.878, 3.159, -0.3868), (-4.767, 3.133, -0.3946), (4.878, 3.143, -0.3976), (4.878, 3.153, -0.3946), (4.878, 3.122, -0.3976), (4.878, 3.112, -0.3946), (4.878, 3.122, -0.3916), (4.878, 3.143, -0.3916), (-0.7527, 3.283, -0.3946), (1.656, 3.283, -0.3946), (1.656, 3.208, -0.4163), (-0.7527, 3.208, -0.4163), (1.656, 3.057, -0.4163), (-0.7527, 3.057, -0.4163), (1.656, 2.982, -0.3946), (-0.7527, 2.982, -0.3946), (1.656, 3.057, -0.3728), (-0.7527, 3.057, -0.3728), (1.656, 3.208, -0.3728), (-0.7527, 3.208, -0.3728), (-3.206, 6.972, -0.4425), (-3.206, -0.7067, -0.4425), (-3.282, 6.972, -0.4643), (-3.282, -0.7067, -0.4643), (-3.433, 6.972, -0.4643), (-3.433, -0.7067, -0.4643), (-3.508, 6.972, -0.4425), (-3.508, -0.7067, -0.4425), (-3.433, 6.972, -0.4206), (-3.433, -0.7067, -0.4206), (-3.282, 6.972, -0.4206), (-3.282, -0.7067, -0.4206), (-3.169, 6.972, -0.4425), (-3.263, 6.972, -0.4696), (-3.263, -0.7067, -0.4696), (-3.169, -0.7067, -0.4425), (-3.451, 6.972, -0.4696), (-3.451, -0.7067, -0.4696), (-3.545, 6.972, -0.4425), (-3.545, -0.7067, -0.4425), (-3.451, 6.972, -0.4153), (-3.451, -0.7067, -0.4153), (-3.263, 6.972, -0.4153), (-3.263, -0.7067, -0.4153), (-3.369, 6.895, -0.4425), (-3.363, 6.895, -0.4408), (-3.363, -0.6299, -0.4408), (-3.369, -0.6299, -0.4425), (-3.351, 6.895, -0.4408), (-3.351, -0.6299, -0.4408), (-3.345, 6.895, -0.4425), (-3.345, -0.6299, -0.4425), (-3.351, 6.895, -0.4442), (-3.351, -0.6299, -0.4442), (-3.363, 6.895, -0.4442), (-3.363, -0.6299, -0.4442), (-3.206, 6.895, -0.4425), (-3.282, 6.895, -0.4643), (-3.282, -0.6299, -0.4643), (-3.206, -0.6299, -0.4425), (-3.433, 6.895, -0.4643), (-3.433, -0.6299, -0.4643), (-3.508, 6.895, -0.4425), (-3.508, -0.6299, -0.4425), (-3.433, 6.895, -0.4206), (-3.433, -0.6299, -0.4206), (-3.282, 6.895, -0.4206), (-3.282, -0.6299, -0.4206), (-3.239, 6.895, -0.4425), (-3.298, 6.895, -0.4596), (-3.298, -0.6299, -0.4596), (-3.239, -0.6299, -0.4425), (-3.417, 6.895, -0.4596), (-3.417, -0.6299, -0.4596), (-3.476, 6.895, -0.4425), (-3.476, -0.6299, -0.4425), (-3.417, 6.895, -0.4253), (-3.417, -0.6299, -0.4253), (-3.298, 6.895, -0.4253), (-3.298, -0.6299, -0.4253), (-3.271, 6.895, -0.4425), (-3.314, 6.895, -0.4549), (-3.314, -0.6299, -0.4549), (-3.271, -0.6299, -0.4425), (-3.4, 6.895, -0.4549), (-3.4, -0.6299, -0.4549), (-3.443, 6.895, -0.4425), (-3.443, -0.6299, -0.4425), (-3.4, 6.895, -0.43), (-3.4, -0.6299, -0.43), (-3.314, 6.895, -0.43), (-3.314, -0.6299, -0.43), (-3.304, 6.895, -0.4425), (-3.33, 6.895, -0.4502), (-3.33, -0.6299, -0.4502), (-3.304, -0.6299, -0.4425), (-3.384, 6.895, -0.4502), (-3.384, -0.6299, -0.4502), (-3.411, 6.895, -0.4425), (-3.411, -0.6299, -0.4425), (-3.384, 6.895, -0.4347), (-3.384, -0.6299, -0.4347), (-3.33, 6.895, -0.4347), (-3.33, -0.6299, -0.4347), (-3.336, 6.895, -0.4425), (-3.347, 6.895, -0.4455), (-3.347, -0.6299, -0.4455), (-3.336, -0.6299, -0.4425), (-3.368, 6.895, -0.4455), (-3.368, -0.6299, -0.4455), (-3.378, 6.895, -0.4425), (-3.378, -0.6299, -0.4425), (-3.368, 6.895, -0.4394), (-3.368, -0.6299, -0.4394), (-3.347, 6.895, -0.4394), (-3.347, -0.6299, -0.4394), (-3.207, 4.156, -0.4425), (-3.207, 2.109, -0.4425), (-3.282, 2.109, -0.4642), (-3.282, 4.156, -0.4642), (-3.432, 2.109, -0.4642), (-3.432, 4.156, -0.4642), (-3.508, 2.109, -0.4425), (-3.508, 4.156, -0.4425), (-3.432, 2.109, -0.4207), (-3.432, 4.156, -0.4207), (-3.282, 2.109, -0.4207), (-3.282, 4.156, -0.4207), (1.911, 6.972, -0.4381), (1.911, -0.7067, -0.4381), (1.836, 6.972, -0.4599), (1.836, -0.7067, -0.4599), (1.685, 6.972, -0.4599), (1.685, -0.7067, -0.4599), (1.609, 6.972, -0.4381), (1.609, -0.7067, -0.4381), (1.685, 6.972, -0.4162), (1.685, -0.7067, -0.4162), (1.836, 6.972, -0.4162), (1.836, -0.7067, -0.4162), (1.948, 6.972, -0.4381), (1.854, 6.972, -0.4652), (1.854, -0.7067, -0.4652), (1.948, -0.7067, -0.4381), (1.666, 6.972, -0.4652), (1.666, -0.7067, -0.4652), (1.572, 6.972, -0.4381), (1.572, -0.7067, -0.4381), (1.666, 6.972, -0.4109), (1.666, -0.7067, -0.4109), (1.854, 6.972, -0.4109), (1.854, -0.7067, -0.4109), (1.748, 6.895, -0.4381), (1.754, 6.895, -0.4364), (1.754, -0.6299, -0.4364), (1.748, -0.6299, -0.4381), (1.766, 6.895, -0.4364), (1.766, -0.6299, -0.4364), (1.772, 6.895, -0.4381), (1.772, -0.6299, -0.4381), (1.766, 6.895, -0.4398), (1.766, -0.6299, -0.4398), (1.754, 6.895, -0.4398), (1.754, -0.6299, -0.4398), (1.911, 6.895, -0.4381), (1.836, 6.895, -0.4599), (1.836, -0.6299, -0.4599), (1.911, -0.6299, -0.4381), (1.685, 6.895, -0.4599), (1.685, -0.6299, -0.4599), (1.609, 6.895, -0.4381), (1.609, -0.6299, -0.4381), (1.685, 6.895, -0.4162), (1.685, -0.6299, -0.4162), (1.836, 6.895, -0.4162), (1.836, -0.6299, -0.4162), (1.879, 6.895, -0.4381), (1.82, 6.895, -0.4552), (1.82, -0.6299, -0.4552), (1.879, -0.6299, -0.4381), (1.701, 6.895, -0.4552), (1.701, -0.6299, -0.4552), (1.642, 6.895, -0.4381), (1.642, -0.6299, -0.4381), (1.701, 6.895, -0.421), (1.701, -0.6299, -0.421), (1.82, 6.895, -0.421), (1.82, -0.6299, -0.421), (1.846, 6.895, -0.4381), (1.803, 6.895, -0.4505), (1.803, -0.6299, -0.4505), (1.846, -0.6299, -0.4381), (1.717, 6.895, -0.4505), (1.717, -0.6299, -0.4505), (1.674, 6.895, -0.4381), (1.674, -0.6299, -0.4381), (1.717, 6.895, -0.4257), (1.717, -0.6299, -0.4257), (1.803, 6.895, -0.4257), (1.803, -0.6299, -0.4257), (1.814, 6.895, -0.4381), (1.787, 6.895, -0.4458), (1.787, -0.6299, -0.4458), (1.814, -0.6299, -0.4381), (1.733, 6.895, -0.4458), (1.733, -0.6299, -0.4458), (1.707, 6.895, -0.4381), (1.707, -0.6299, -0.4381), (1.733, 6.895, -0.4304), (1.733, -0.6299, -0.4304), (1.787, 6.895, -0.4304), (1.787, -0.6299, -0.4304), (1.781, 6.895, -0.4381), (1.771, 6.895, -0.4411), (1.771, -0.6299, -0.4411), (1.781, -0.6299, -0.4381), (1.75, 6.895, -0.4411), (1.75, -0.6299, -0.4411), (1.739, 6.895, -0.4381), (1.739, -0.6299, -0.4381), (1.75, 6.895, -0.4351), (1.75, -0.6299, -0.4351), (1.771, 6.895, -0.4351), (1.771, -0.6299, -0.4351), (1.911, 4.156, -0.4381), (1.911, 2.109, -0.4381), (1.835, 2.109, -0.4598), (1.835, 4.156, -0.4598), (1.685, 2.109, -0.4598), (1.685, 4.156, -0.4598), (1.61, 2.109, -0.4381), (1.61, 4.156, -0.4381), (1.685, 2.109, -0.4164), (1.685, 4.156, -0.4164), (1.835, 2.109, -0.4164), (1.835, 4.156, -0.4164)], [], [(56, 9, 8, 57), (57, 8, 11, 59), (59, 11, 13, 61), (61, 13, 15, 63), (2, 1, 24, 26), (63, 15, 17, 65), (65, 17, 9, 56), (0, 1, 8, 9), (1, 2, 11, 8), (2, 3, 13, 11), (3, 4, 15, 13), (4, 5, 17, 15), (5, 0, 9, 17), (18, 19, 23, 22, 21, 20), (4, 3, 27, 28), (0, 5, 29, 25), (1, 0, 25, 24), (3, 2, 26, 27), (5, 4, 28, 29), (31, 30, 24, 25), (30, 32, 26, 24), (32, 33, 27, 26), (33, 34, 28, 27), (34, 35, 29, 28), (35, 31, 25, 29), (37, 36, 30, 31), (36, 38, 32, 30), (38, 39, 33, 32), (39, 40, 34, 33), (40, 41, 35, 34), (41, 37, 31, 35), (43, 42, 36, 37), (42, 44, 38, 36), (44, 45, 39, 38), (45, 46, 40, 39), (46, 47, 41, 40), (47, 43, 37, 41), (50, 49, 42, 43), (49, 51, 44, 42), (51, 52, 45, 44), (52, 53, 46, 45), (53, 54, 47, 46), (54, 50, 43, 47), (6, 7, 48), (19, 18, 49, 50), (14, 16, 48), (18, 20, 51, 49), (7, 10, 48), (20, 21, 52, 51), (12, 14, 48), (21, 22, 53, 52), (16, 6, 48), (22, 23, 54, 53), (10, 12, 48), (23, 19, 50, 54), (16, 66, 55, 6), (66, 65, 56, 55), (14, 64, 66, 16), (64, 63, 65, 66), (12, 62, 64, 14), (62, 61, 63, 64), (10, 60, 62, 12), (60, 59, 61, 62), (7, 58, 60, 10), (58, 57, 59, 60), (6, 55, 58, 7), (55, 56, 57, 58), (164, 82, 81, 165), (165, 81, 84, 167), (167, 84, 86, 169), (169, 86, 88, 171), (72, 70, 105, 108), (171, 88, 90, 173), (173, 90, 82, 164), (73, 75, 111, 109), (69, 67, 79, 80), (68, 70, 81, 82), (71, 69, 80, 83), (70, 72, 84, 81), (73, 71, 83, 85), (72, 74, 86, 84), (75, 73, 85, 87), (74, 76, 88, 86), (77, 75, 87, 89), (76, 78, 90, 88), (67, 77, 89, 79), (78, 68, 82, 90), (93, 94, 102, 100, 98, 96), (91, 92, 95, 97, 99, 101), (77, 67, 103, 113), (67, 69, 104, 103), (76, 74, 110, 112), (71, 73, 109, 107), (68, 78, 114, 106), (70, 68, 106, 105), (75, 77, 113, 111), (74, 72, 108, 110), (69, 71, 107, 104), (78, 76, 112, 114), (116, 115, 103, 104), (118, 117, 105, 106), (119, 116, 104, 107), (117, 120, 108, 105), (121, 119, 107, 109), (120, 122, 110, 108), (123, 121, 109, 111), (122, 124, 112, 110), (125, 123, 111, 113), (124, 126, 114, 112), (115, 125, 113, 103), (126, 118, 106, 114), (128, 127, 115, 116), (130, 129, 117, 118), (131, 128, 116, 119), (129, 132, 120, 117), (133, 131, 119, 121), (132, 134, 122, 120), (135, 133, 121, 123), (134, 136, 124, 122), (137, 135, 123, 125), (136, 138, 126, 124), (127, 137, 125, 115), (138, 130, 118, 126), (140, 139, 127, 128), (142, 141, 129, 130), (143, 140, 128, 131), (141, 144, 132, 129), (145, 143, 131, 133), (144, 146, 134, 132), (147, 145, 133, 135), (146, 148, 136, 134), (149, 147, 135, 137), (148, 150, 138, 136), (139, 149, 137, 127), (150, 142, 130, 138), (152, 151, 139, 140), (154, 153, 141, 142), (155, 152, 140, 143), (153, 156, 144, 141), (157, 155, 143, 145), (156, 158, 146, 144), (159, 157, 145, 147), (158, 160, 148, 146), (161, 159, 147, 149), (160, 162, 150, 148), (151, 161, 149, 139), (162, 154, 142, 150), (92, 91, 151, 152), (94, 93, 153, 154), (95, 92, 152, 155), (93, 96, 156, 153), (97, 95, 155, 157), (96, 98, 158, 156), (99, 97, 157, 159), (98, 100, 160, 158), (101, 99, 159, 161), (100, 102, 162, 160), (91, 101, 161, 151), (102, 94, 154, 162), (89, 174, 163, 79), (174, 173, 164, 163), (87, 172, 174, 89), (172, 171, 173, 174), (85, 170, 172, 87), (170, 169, 171, 172), (83, 168, 170, 85), (168, 167, 169, 170), (80, 166, 168, 83), (166, 165, 167, 168), (79, 163, 166, 80), (163, 164, 165, 166), (272, 190, 189, 273), (273, 189, 192, 275), (275, 192, 194, 277), (277, 194, 196, 279), (180, 178, 213, 216), (279, 196, 198, 281), (281, 198, 190, 272), (181, 183, 219, 217), (177, 175, 187, 188), (176, 178, 189, 190), (179, 177, 188, 191), (178, 180, 192, 189), (181, 179, 191, 193), (180, 182, 194, 192), (183, 181, 193, 195), (182, 184, 196, 194), (185, 183, 195, 197), (184, 186, 198, 196), (175, 185, 197, 187), (186, 176, 190, 198), (201, 202, 210, 208, 206, 204), (199, 200, 203, 205, 207, 209), (185, 175, 211, 221), (175, 177, 212, 211), (184, 182, 218, 220), (179, 181, 217, 215), (176, 186, 222, 214), (178, 176, 214, 213), (183, 185, 221, 219), (182, 180, 216, 218), (177, 179, 215, 212), (186, 184, 220, 222), (224, 223, 211, 212), (226, 225, 213, 214), (227, 224, 212, 215), (225, 228, 216, 213), (229, 227, 215, 217), (228, 230, 218, 216), (231, 229, 217, 219), (230, 232, 220, 218), (233, 231, 219, 221), (232, 234, 222, 220), (223, 233, 221, 211), (234, 226, 214, 222), (236, 235, 223, 224), (238, 237, 225, 226), (239, 236, 224, 227), (237, 240, 228, 225), (241, 239, 227, 229), (240, 242, 230, 228), (243, 241, 229, 231), (242, 244, 232, 230), (245, 243, 231, 233), (244, 246, 234, 232), (235, 245, 233, 223), (246, 238, 226, 234), (248, 247, 235, 236), (250, 249, 237, 238), (251, 248, 236, 239), (249, 252, 240, 237), (253, 251, 239, 241), (252, 254, 242, 240), (255, 253, 241, 243), (254, 256, 244, 242), (257, 255, 243, 245), (256, 258, 246, 244), (247, 257, 245, 235), (258, 250, 238, 246), (260, 259, 247, 248), (262, 261, 249, 250), (263, 260, 248, 251), (261, 264, 252, 249), (265, 263, 251, 253), (264, 266, 254, 252), (267, 265, 253, 255), (266, 268, 256, 254), (269, 267, 255, 257), (268, 270, 258, 256), (259, 269, 257, 247), (270, 262, 250, 258), (200, 199, 259, 260), (202, 201, 261, 262), (203, 200, 260, 263), (201, 204, 264, 261), (205, 203, 263, 265), (204, 206, 266, 264), (207, 205, 265, 267), (206, 208, 268, 266), (209, 207, 267, 269), (208, 210, 270, 268), (199, 209, 269, 259), (210, 202, 262, 270), (197, 282, 271, 187), (282, 281, 272, 271), (195, 280, 282, 197), (280, 279, 281, 282), (193, 278, 280, 195), (278, 277, 279, 280), (191, 276, 278, 193), (276, 275, 277, 278), (188, 274, 276, 191), (274, 273, 275, 276), (187, 271, 274, 188), (271, 272, 273, 274)])
_uv = me_cylinder_001.uv_layers.new(name='UVMap')
_uv.uv.foreach_set('vector', [1.0, 0.8333, 1.0, 1.0, 0.8333, 1.0, 0.8333, 0.8333, 0.8333, 0.8333, 0.8333, 1.0, 0.6667, 1.0, 0.6667, 0.8333, 0.6667, 0.8333, 0.6667, 1.0, 0.5, 1.0, 0.5, 0.8333, 0.5, 0.8333, 0.5, 1.0, 0.3333, 1.0, 0.3333, 0.8333, 0.417, 0.1536, 0.417, 0.3464, 0.417, 0.3464, 0.417, 0.1536, 0.3333, 0.8333, 0.3333, 1.0, 0.1667, 1.0, 0.1667, 0.8333, 0.1667, 0.8333, 0.1667, 1.0, -8.941e-08, 1.0, -8.941e-08, 0.8333, 0.25, 0.4429, 0.417, 0.3464, 0.4578, 0.37, 0.25, 0.49, 0.417, 0.3464, 0.417, 0.1536, 0.4578, 0.13, 0.4578, 0.37, 0.417, 0.1536, 0.25, 0.05711, 0.25, 0.01, 0.4578, 0.13, 0.25, 0.05711, 0.08295, 0.1536, 0.04215, 0.13, 0.25, 0.01, 0.08295, 0.1536, 0.08295, 0.3464, 0.04215, 0.37, 0.04215, 0.13, 0.08295, 0.3464, 0.25, 0.4429, 0.25, 0.49, 0.04215, 0.37, 0.237, 0.2425, 0.25, 0.235, 0.263, 0.2425, 0.263, 0.2575, 0.25, 0.265, 0.237, 0.2575, 0.08295, 0.1536, 0.25, 0.05711, 0.25, 0.05711, 0.08295, 0.1536, 0.25, 0.4429, 0.08295, 0.3464, 0.08295, 0.3464, 0.25, 0.4429, 0.417, 0.3464, 0.25, 0.4429, 0.25, 0.4429, 0.417, 0.3464, 0.25, 0.05711, 0.417, 0.1536, 0.417, 0.1536, 0.25, 0.05711, 0.08295, 0.3464, 0.08295, 0.1536, 0.08295, 0.1536, 0.08295, 0.3464, 0.25, 0.4013, 0.381, 0.3257, 0.417, 0.3464, 0.25, 0.4429, 0.381, 0.3257, 0.381, 0.1743, 0.417, 0.1536, 0.417, 0.3464, 0.381, 0.1743, 0.25, 0.09868, 0.25, 0.05711, 0.417, 0.1536, 0.25, 0.09868, 0.119, 0.1743, 0.08295, 0.1536, 0.25, 0.05711, 0.119, 0.1743, 0.119, 0.3257, 0.08295, 0.3464, 0.08295, 0.1536, 0.119, 0.3257, 0.25, 0.4013, 0.25, 0.4429, 0.08295, 0.3464, 0.25, 0.3597, 0.345, 0.3049, 0.381, 0.3257, 0.25, 0.4013, 0.345, 0.3049, 0.345, 0.1951, 0.381, 0.1743, 0.381, 0.3257, 0.345, 0.1951, 0.25, 0.1403, 0.25, 0.09868, 0.381, 0.1743, 0.25, 0.1403, 0.155, 0.1951, 0.119, 0.1743, 0.25, 0.09868, 0.155, 0.1951, 0.155, 0.3049, 0.119, 0.3257, 0.119, 0.1743, 0.155, 0.3049, 0.25, 0.3597, 0.25, 0.4013, 0.119, 0.3257, 0.25, 0.3182, 0.309, 0.2841, 0.345, 0.3049, 0.25, 0.3597, 0.309, 0.2841, 0.309, 0.2159, 0.345, 0.1951, 0.345, 0.3049, 0.309, 0.2159, 0.25, 0.1818, 0.25, 0.1403, 0.345, 0.1951, 0.25, 0.1818, 0.191, 0.2159, 0.155, 0.1951, 0.25, 0.1403, 0.191, 0.2159, 0.191, 0.2841, 0.155, 0.3049, 0.155, 0.1951, 0.191, 0.2841, 0.25, 0.3182, 0.25, 0.3597, 0.155, 0.3049, 0.25, 0.2766, 0.273, 0.2633, 0.309, 0.2841, 0.25, 0.3182, 0.273, 0.2633, 0.273, 0.2367, 0.309, 0.2159, 0.309, 0.2841, 0.273, 0.2367, 0.25, 0.2234, 0.25, 0.1818, 0.309, 0.2159, 0.25, 0.2234, 0.227, 0.2367, 0.191, 0.2159, 0.25, 0.1818, 0.227, 0.2367, 0.227, 0.2633, 0.191, 0.2841, 0.191, 0.2159, 0.227, 0.2633, 0.25, 0.2766, 0.25, 0.3182, 0.191, 0.2841, 1.0, 0.5, 0.8333, 0.5, 1.0, 0.5, 0.25, 0.235, 0.237, 0.2425, 0.273, 0.2633, 0.25, 0.2766, 0.3333, 0.5, 0.1667, 0.5, 0.3333, 0.5, 0.237, 0.2425, 0.237, 0.2575, 0.273, 0.2367, 0.273, 0.2633, 0.8333, 0.5, 0.6667, 0.5, 0.8333, 0.5, 0.237, 0.2575, 0.25, 0.265, 0.25, 0.2234, 0.273, 0.2367, 0.5, 0.5, 0.3333, 0.5, 0.5, 0.5, 0.25, 0.265, 0.263, 0.2575, 0.227, 0.2367, 0.25, 0.2234, 0.1667, 0.5, -8.941e-08, 0.5, 0.1667, 0.5, 0.263, 0.2575, 0.263, 0.2425, 0.227, 0.2633, 0.227, 0.2367, 0.6667, 0.5, 0.5, 0.5, 0.6667, 0.5, 0.263, 0.2425, 0.25, 0.235, 0.25, 0.2766, 0.227, 0.2633, 0.1667, 0.5, 0.1667, 0.6667, -8.941e-08, 0.6667, -8.941e-08, 0.5, 0.1667, 0.6667, 0.1667, 0.8333, -8.941e-08, 0.8333, -8.941e-08, 0.6667, 0.3333, 0.5, 0.3333, 0.6667, 0.1667, 0.6667, 0.1667, 0.5, 0.3333, 0.6667, 0.3333, 0.8333, 0.1667, 0.8333, 0.1667, 0.6667, 0.5, 0.5, 0.5, 0.6667, 0.3333, 0.6667, 0.3333, 0.5, 0.5, 0.6667, 0.5, 0.8333, 0.3333, 0.8333, 0.3333, 0.6667, 0.6667, 0.5, 0.6667, 0.6667, 0.5, 0.6667, 0.5, 0.5, 0.6667, 0.6667, 0.6667, 0.8333, 0.5, 0.8333, 0.5, 0.6667, 0.8333, 0.5, 0.8333, 0.6667, 0.6667, 0.6667, 0.6667, 0.5, 0.8333, 0.6667, 0.8333, 0.8333, 0.6667, 0.8333, 0.6667, 0.6667, 1.0, 0.5, 1.0, 0.6667, 0.8333, 0.6667, 0.8333, 0.5, 1.0, 0.6667, 1.0, 0.8333, 0.8333, 0.8333, 0.8333, 0.6667, 1.0, 0.8333, 1.0, 1.0, 0.8333, 1.0, 0.8333, 0.8333, 0.8333, 0.8333, 0.8333, 1.0, 0.6667, 1.0, 0.6667, 0.8333, 0.6667, 0.8333, 0.6667, 1.0, 0.5, 1.0, 0.5, 0.8333, 0.5, 0.8333, 0.5, 1.0, 0.3333, 1.0, 0.3333, 0.8333, 0.417, 0.1536, 0.417, 0.3464, 0.417, 0.3464, 0.417, 0.1536, 0.3333, 0.8333, 0.3333, 1.0, 0.1667, 1.0, 0.1667, 0.8333, 0.1667, 0.8333, 0.1667, 1.0, -8.941e-08, 1.0, -8.941e-08, 0.8333, 0.75, 0.05711, 0.583, 0.1536, 0.583, 0.1536, 0.75, 0.05711, 0.917, 0.3464, 0.75, 0.4429, 0.75, 0.49, 0.9578, 0.37, 0.25, 0.4429, 0.417, 0.3464, 0.4578, 0.37, 0.25, 0.49, 0.917, 0.1536, 0.917, 0.3464, 0.9578, 0.37, 0.9578, 0.13, 0.417, 0.3464, 0.417, 0.1536, 0.4578, 0.13, 0.4578, 0.37, 0.75, 0.05711, 0.917, 0.1536, 0.9578, 0.13, 0.75, 0.01, 0.417, 0.1536, 0.25, 0.05711, 0.25, 0.01, 0.4578, 0.13, 0.583, 0.1536, 0.75, 0.05711, 0.75, 0.01, 0.5422, 0.13, 0.25, 0.05711, 0.08295, 0.1536, 0.04215, 0.13, 0.25, 0.01, 0.583, 0.3464, 0.583, 0.1536, 0.5422, 0.13, 0.5422, 0.37, 0.08295, 0.1536, 0.08295, 0.3464, 0.04215, 0.37, 0.04215, 0.13, 0.75, 0.4429, 0.583, 0.3464, 0.5422, 0.37, 0.75, 0.49, 0.08295, 0.3464, 0.25, 0.4429, 0.25, 0.49, 0.04215, 0.37, 0.237, 0.2425, 0.25, 0.235, 0.263, 0.2425, 0.263, 0.2575, 0.25, 0.265, 0.237, 0.2575, 0.75, 0.235, 0.737, 0.2425, 0.737, 0.2575, 0.75, 0.265, 0.763, 0.2575, 0.763, 0.2425, 0.583, 0.3464, 0.75, 0.4429, 0.75, 0.4429, 0.583, 0.3464, 0.75, 0.4429, 0.917, 0.3464, 0.917, 0.3464, 0.75, 0.4429, 0.08295, 0.1536, 0.25, 0.05711, 0.25, 0.05711, 0.08295, 0.1536, 0.917, 0.1536, 0.75, 0.05711, 0.75, 0.05711, 0.917, 0.1536, 0.25, 0.4429, 0.08295, 0.3464, 0.08295, 0.3464, 0.25, 0.4429, 0.417, 0.3464, 0.25, 0.4429, 0.25, 0.4429, 0.417, 0.3464, 0.583, 0.1536, 0.583, 0.3464, 0.583, 0.3464, 0.583, 0.1536, 0.25, 0.05711, 0.417, 0.1536, 0.417, 0.1536, 0.25, 0.05711, 0.917, 0.3464, 0.917, 0.1536, 0.917, 0.1536, 0.917, 0.3464, 0.08295, 0.3464, 0.08295, 0.1536, 0.08295, 0.1536, 0.08295, 0.3464, 0.881, 0.3257, 0.75, 0.4013, 0.75, 0.4429, 0.917, 0.3464, 0.25, 0.4013, 0.381, 0.3257, 0.417, 0.3464, 0.25, 0.4429, 0.881, 0.1743, 0.881, 0.3257, 0.917, 0.3464, 0.917, 0.1536, 0.381, 0.3257, 0.381, 0.1743, 0.417, 0.1536, 0.417, 0.3464, 0.75, 0.09868, 0.881, 0.1743, 0.917, 0.1536, 0.75, 0.05711, 0.381, 0.1743, 0.25, 0.09868, 0.25, 0.05711, 0.417, 0.1536, 0.619, 0.1743, 0.75, 0.09868, 0.75, 0.05711, 0.583, 0.1536, 0.25, 0.09868, 0.119, 0.1743, 0.08295, 0.1536, 0.25, 0.05711, 0.619, 0.3257, 0.619, 0.1743, 0.583, 0.1536, 0.583, 0.3464, 0.119, 0.1743, 0.119, 0.3257, 0.08295, 0.3464, 0.08295, 0.1536, 0.75, 0.4013, 0.619, 0.3257, 0.583, 0.3464, 0.75, 0.4429, 0.119, 0.3257, 0.25, 0.4013, 0.25, 0.4429, 0.08295, 0.3464, 0.845, 0.3049, 0.75, 0.3597, 0.75, 0.4013, 0.881, 0.3257, 0.25, 0.3597, 0.345, 0.3049, 0.381, 0.3257, 0.25, 0.4013, 0.845, 0.1951, 0.845, 0.3049, 0.881, 0.3257, 0.881, 0.1743, 0.345, 0.3049, 0.345, 0.1951, 0.381, 0.1743, 0.381, 0.3257, 0.75, 0.1403, 0.845, 0.1951, 0.881, 0.1743, 0.75, 0.09868, 0.345, 0.1951, 0.25, 0.1403, 0.25, 0.09868, 0.381, 0.1743, 0.655, 0.1951, 0.75, 0.1403, 0.75, 0.09868, 0.619, 0.1743, 0.25, 0.1403, 0.155, 0.1951, 0.119, 0.1743, 0.25, 0.09868, 0.655, 0.3049, 0.655, 0.1951, 0.619, 0.1743, 0.619, 0.3257, 0.155, 0.1951, 0.155, 0.3049, 0.119, 0.3257, 0.119, 0.1743, 0.75, 0.3597, 0.655, 0.3049, 0.619, 0.3257, 0.75, 0.4013, 0.155, 0.3049, 0.25, 0.3597, 0.25, 0.4013, 0.119, 0.3257, 0.809, 0.2841, 0.75, 0.3182, 0.75, 0.3597, 0.845, 0.3049, 0.25, 0.3182, 0.309, 0.2841, 0.345, 0.3049, 0.25, 0.3597, 0.809, 0.2159, 0.809, 0.2841, 0.845, 0.3049, 0.845, 0.1951, 0.309, 0.2841, 0.309, 0.2159, 0.345, 0.1951, 0.345, 0.3049, 0.75, 0.1818, 0.809, 0.2159, 0.845, 0.1951, 0.75, 0.1403, 0.309, 0.2159, 0.25, 0.1818, 0.25, 0.1403, 0.345, 0.1951, 0.691, 0.2159, 0.75, 0.1818, 0.75, 0.1403, 0.655, 0.1951, 0.25, 0.1818, 0.191, 0.2159, 0.155, 0.1951, 0.25, 0.1403, 0.691, 0.2841, 0.691, 0.2159, 0.655, 0.1951, 0.655, 0.3049, 0.191, 0.2159, 0.191, 0.2841, 0.155, 0.3049, 0.155, 0.1951, 0.75, 0.3182, 0.691, 0.2841, 0.655, 0.3049, 0.75, 0.3597, 0.191, 0.2841, 0.25, 0.3182, 0.25, 0.3597, 0.155, 0.3049, 0.773, 0.2633, 0.75, 0.2766, 0.75, 0.3182, 0.809, 0.2841, 0.25, 0.2766, 0.273, 0.2633, 0.309, 0.2841, 0.25, 0.3182, 0.773, 0.2367, 0.773, 0.2633, 0.809, 0.2841, 0.809, 0.2159, 0.273, 0.2633, 0.273, 0.2367, 0.309, 0.2159, 0.309, 0.2841, 0.75, 0.2234, 0.773, 0.2367, 0.809, 0.2159, 0.75, 0.1818, 0.273, 0.2367, 0.25, 0.2234, 0.25, 0.1818, 0.309, 0.2159, 0.727, 0.2367, 0.75, 0.2234, 0.75, 0.1818, 0.691, 0.2159, 0.25, 0.2234, 0.227, 0.2367, 0.191, 0.2159, 0.25, 0.1818, 0.727, 0.2633, 0.727, 0.2367, 0.691, 0.2159, 0.691, 0.2841, 0.227, 0.2367, 0.227, 0.2633, 0.191, 0.2841, 0.191, 0.2159, 0.75, 0.2766, 0.727, 0.2633, 0.691, 0.2841, 0.75, 0.3182, 0.227, 0.2633, 0.25, 0.2766, 0.25, 0.3182, 0.191, 0.2841, 0.737, 0.2425, 0.75, 0.235, 0.75, 0.2766, 0.773, 0.2633, 0.25, 0.235, 0.237, 0.2425, 0.273, 0.2633, 0.25, 0.2766, 0.737, 0.2575, 0.737, 0.2425, 0.773, 0.2633, 0.773, 0.2367, 0.237, 0.2425, 0.237, 0.2575, 0.273, 0.2367, 0.273, 0.2633, 0.75, 0.265, 0.737, 0.2575, 0.773, 0.2367, 0.75, 0.2234, 0.237, 0.2575, 0.25, 0.265, 0.25, 0.2234, 0.273, 0.2367, 0.763, 0.2575, 0.75, 0.265, 0.75, 0.2234, 0.727, 0.2367, 0.25, 0.265, 0.263, 0.2575, 0.227, 0.2367, 0.25, 0.2234, 0.763, 0.2425, 0.763, 0.2575, 0.727, 0.2367, 0.727, 0.2633, 0.263, 0.2575, 0.263, 0.2425, 0.227, 0.2633, 0.227, 0.2367, 0.75, 0.235, 0.763, 0.2425, 0.727, 0.2633, 0.75, 0.2766, 0.263, 0.2425, 0.25, 0.235, 0.25, 0.2766, 0.227, 0.2633, 0.1667, 0.5, 0.1667, 0.6667, -8.941e-08, 0.6667, -8.941e-08, 0.5, 0.1667, 0.6667, 0.1667, 0.8333, -8.941e-08, 0.8333, -8.941e-08, 0.6667, 0.3333, 0.5, 0.3333, 0.6667, 0.1667, 0.6667, 0.1667, 0.5, 0.3333, 0.6667, 0.3333, 0.8333, 0.1667, 0.8333, 0.1667, 0.6667, 0.5, 0.5, 0.5, 0.6667, 0.3333, 0.6667, 0.3333, 0.5, 0.5, 0.6667, 0.5, 0.8333, 0.3333, 0.8333, 0.3333, 0.6667, 0.6667, 0.5, 0.6667, 0.6667, 0.5, 0.6667, 0.5, 0.5, 0.6667, 0.6667, 0.6667, 0.8333, 0.5, 0.8333, 0.5, 0.6667, 0.8333, 0.5, 0.8333, 0.6667, 0.6667, 0.6667, 0.6667, 0.5, 0.8333, 0.6667, 0.8333, 0.8333, 0.6667, 0.8333, 0.6667, 0.6667, 1.0, 0.5, 1.0, 0.6667, 0.8333, 0.6667, 0.8333, 0.5, 1.0, 0.6667, 1.0, 0.8333, 0.8333, 0.8333, 0.8333, 0.6667, 1.0, 0.8333, 1.0, 1.0, 0.8333, 1.0, 0.8333, 0.8333, 0.8333, 0.8333, 0.8333, 1.0, 0.6667, 1.0, 0.6667, 0.8333, 0.6667, 0.8333, 0.6667, 1.0, 0.5, 1.0, 0.5, 0.8333, 0.5, 0.8333, 0.5, 1.0, 0.3333, 1.0, 0.3333, 0.8333, 0.417, 0.1536, 0.417, 0.3464, 0.417, 0.3464, 0.417, 0.1536, 0.3333, 0.8333, 0.3333, 1.0, 0.1667, 1.0, 0.1667, 0.8333, 0.1667, 0.8333, 0.1667, 1.0, -8.941e-08, 1.0, -8.941e-08, 0.8333, 0.75, 0.05711, 0.583, 0.1536, 0.583, 0.1536, 0.75, 0.05711, 0.917, 0.3464, 0.75, 0.4429, 0.75, 0.49, 0.9578, 0.37, 0.25, 0.4429, 0.417, 0.3464, 0.4578, 0.37, 0.25, 0.49, 0.917, 0.1536, 0.917, 0.3464, 0.9578, 0.37, 0.9578, 0.13, 0.417, 0.3464, 0.417, 0.1536, 0.4578, 0.13, 0.4578, 0.37, 0.75, 0.05711, 0.917, 0.1536, 0.9578, 0.13, 0.75, 0.01, 0.417, 0.1536, 0.25, 0.05711, 0.25, 0.01, 0.4578, 0.13, 0.583, 0.1536, 0.75, 0.05711, 0.75, 0.01, 0.5422, 0.13, 0.25, 0.05711, 0.08295, 0.1536, 0.04215, 0.13, 0.25, 0.01, 0.583, 0.3464, 0.583, 0.1536, 0.5422, 0.13, 0.5422, 0.37, 0.08295, 0.1536, 0.08295, 0.3464, 0.04215, 0.37, 0.04215, 0.13, 0.75, 0.4429, 0.583, 0.3464, 0.5422, 0.37, 0.75, 0.49, 0.08295, 0.3464, 0.25, 0.4429, 0.25, 0.49, 0.04215, 0.37, 0.237, 0.2425, 0.25, 0.235, 0.263, 0.2425, 0.263, 0.2575, 0.25, 0.265, 0.237, 0.2575, 0.75, 0.235, 0.737, 0.2425, 0.737, 0.2575, 0.75, 0.265, 0.763, 0.2575, 0.763, 0.2425, 0.583, 0.3464, 0.75, 0.4429, 0.75, 0.4429, 0.583, 0.3464, 0.75, 0.4429, 0.917, 0.3464, 0.917, 0.3464, 0.75, 0.4429, 0.08295, 0.1536, 0.25, 0.05711, 0.25, 0.05711, 0.08295, 0.1536, 0.917, 0.1536, 0.75, 0.05711, 0.75, 0.05711, 0.917, 0.1536, 0.25, 0.4429, 0.08295, 0.3464, 0.08295, 0.3464, 0.25, 0.4429, 0.417, 0.3464, 0.25, 0.4429, 0.25, 0.4429, 0.417, 0.3464, 0.583, 0.1536, 0.583, 0.3464, 0.583, 0.3464, 0.583, 0.1536, 0.25, 0.05711, 0.417, 0.1536, 0.417, 0.1536, 0.25, 0.05711, 0.917, 0.3464, 0.917, 0.1536, 0.917, 0.1536, 0.917, 0.3464, 0.08295, 0.3464, 0.08295, 0.1536, 0.08295, 0.1536, 0.08295, 0.3464, 0.881, 0.3257, 0.75, 0.4013, 0.75, 0.4429, 0.917, 0.3464, 0.25, 0.4013, 0.381, 0.3257, 0.417, 0.3464, 0.25, 0.4429, 0.881, 0.1743, 0.881, 0.3257, 0.917, 0.3464, 0.917, 0.1536, 0.381, 0.3257, 0.381, 0.1743, 0.417, 0.1536, 0.417, 0.3464, 0.75, 0.09868, 0.881, 0.1743, 0.917, 0.1536, 0.75, 0.05711, 0.381, 0.1743, 0.25, 0.09868, 0.25, 0.05711, 0.417, 0.1536, 0.619, 0.1743, 0.75, 0.09868, 0.75, 0.05711, 0.583, 0.1536, 0.25, 0.09868, 0.119, 0.1743, 0.08295, 0.1536, 0.25, 0.05711, 0.619, 0.3257, 0.619, 0.1743, 0.583, 0.1536, 0.583, 0.3464, 0.119, 0.1743, 0.119, 0.3257, 0.08295, 0.3464, 0.08295, 0.1536, 0.75, 0.4013, 0.619, 0.3257, 0.583, 0.3464, 0.75, 0.4429, 0.119, 0.3257, 0.25, 0.4013, 0.25, 0.4429, 0.08295, 0.3464, 0.845, 0.3049, 0.75, 0.3597, 0.75, 0.4013, 0.881, 0.3257, 0.25, 0.3597, 0.345, 0.3049, 0.381, 0.3257, 0.25, 0.4013, 0.845, 0.1951, 0.845, 0.3049, 0.881, 0.3257, 0.881, 0.1743, 0.345, 0.3049, 0.345, 0.1951, 0.381, 0.1743, 0.381, 0.3257, 0.75, 0.1403, 0.845, 0.1951, 0.881, 0.1743, 0.75, 0.09868, 0.345, 0.1951, 0.25, 0.1403, 0.25, 0.09868, 0.381, 0.1743, 0.655, 0.1951, 0.75, 0.1403, 0.75, 0.09868, 0.619, 0.1743, 0.25, 0.1403, 0.155, 0.1951, 0.119, 0.1743, 0.25, 0.09868, 0.655, 0.3049, 0.655, 0.1951, 0.619, 0.1743, 0.619, 0.3257, 0.155, 0.1951, 0.155, 0.3049, 0.119, 0.3257, 0.119, 0.1743, 0.75, 0.3597, 0.655, 0.3049, 0.619, 0.3257, 0.75, 0.4013, 0.155, 0.3049, 0.25, 0.3597, 0.25, 0.4013, 0.119, 0.3257, 0.809, 0.2841, 0.75, 0.3182, 0.75, 0.3597, 0.845, 0.3049, 0.25, 0.3182, 0.309, 0.2841, 0.345, 0.3049, 0.25, 0.3597, 0.809, 0.2159, 0.809, 0.2841, 0.845, 0.3049, 0.845, 0.1951, 0.309, 0.2841, 0.309, 0.2159, 0.345, 0.1951, 0.345, 0.3049, 0.75, 0.1818, 0.809, 0.2159, 0.845, 0.1951, 0.75, 0.1403, 0.309, 0.2159, 0.25, 0.1818, 0.25, 0.1403, 0.345, 0.1951, 0.691, 0.2159, 0.75, 0.1818, 0.75, 0.1403, 0.655, 0.1951, 0.25, 0.1818, 0.191, 0.2159, 0.155, 0.1951, 0.25, 0.1403, 0.691, 0.2841, 0.691, 0.2159, 0.655, 0.1951, 0.655, 0.3049, 0.191, 0.2159, 0.191, 0.2841, 0.155, 0.3049, 0.155, 0.1951, 0.75, 0.3182, 0.691, 0.2841, 0.655, 0.3049, 0.75, 0.3597, 0.191, 0.2841, 0.25, 0.3182, 0.25, 0.3597, 0.155, 0.3049, 0.773, 0.2633, 0.75, 0.2766, 0.75, 0.3182, 0.809, 0.2841, 0.25, 0.2766, 0.273, 0.2633, 0.309, 0.2841, 0.25, 0.3182, 0.773, 0.2367, 0.773, 0.2633, 0.809, 0.2841, 0.809, 0.2159, 0.273, 0.2633, 0.273, 0.2367, 0.309, 0.2159, 0.309, 0.2841, 0.75, 0.2234, 0.773, 0.2367, 0.809, 0.2159, 0.75, 0.1818, 0.273, 0.2367, 0.25, 0.2234, 0.25, 0.1818, 0.309, 0.2159, 0.727, 0.2367, 0.75, 0.2234, 0.75, 0.1818, 0.691, 0.2159, 0.25, 0.2234, 0.227, 0.2367, 0.191, 0.2159, 0.25, 0.1818, 0.727, 0.2633, 0.727, 0.2367, 0.691, 0.2159, 0.691, 0.2841, 0.227, 0.2367, 0.227, 0.2633, 0.191, 0.2841, 0.191, 0.2159, 0.75, 0.2766, 0.727, 0.2633, 0.691, 0.2841, 0.75, 0.3182, 0.227, 0.2633, 0.25, 0.2766, 0.25, 0.3182, 0.191, 0.2841, 0.737, 0.2425, 0.75, 0.235, 0.75, 0.2766, 0.773, 0.2633, 0.25, 0.235, 0.237, 0.2425, 0.273, 0.2633, 0.25, 0.2766, 0.737, 0.2575, 0.737, 0.2425, 0.773, 0.2633, 0.773, 0.2367, 0.237, 0.2425, 0.237, 0.2575, 0.273, 0.2367, 0.273, 0.2633, 0.75, 0.265, 0.737, 0.2575, 0.773, 0.2367, 0.75, 0.2234, 0.237, 0.2575, 0.25, 0.265, 0.25, 0.2234, 0.273, 0.2367, 0.763, 0.2575, 0.75, 0.265, 0.75, 0.2234, 0.727, 0.2367, 0.25, 0.265, 0.263, 0.2575, 0.227, 0.2367, 0.25, 0.2234, 0.763, 0.2425, 0.763, 0.2575, 0.727, 0.2367, 0.727, 0.2633, 0.263, 0.2575, 0.263, 0.2425, 0.227, 0.2633, 0.227, 0.2367, 0.75, 0.235, 0.763, 0.2425, 0.727, 0.2633, 0.75, 0.2766, 0.263, 0.2425, 0.25, 0.235, 0.25, 0.2766, 0.227, 0.2633, 0.1667, 0.5, 0.1667, 0.6667, -8.941e-08, 0.6667, -8.941e-08, 0.5, 0.1667, 0.6667, 0.1667, 0.8333, -8.941e-08, 0.8333, -8.941e-08, 0.6667, 0.3333, 0.5, 0.3333, 0.6667, 0.1667, 0.6667, 0.1667, 0.5, 0.3333, 0.6667, 0.3333, 0.8333, 0.1667, 0.8333, 0.1667, 0.6667, 0.5, 0.5, 0.5, 0.6667, 0.3333, 0.6667, 0.3333, 0.5, 0.5, 0.6667, 0.5, 0.8333, 0.3333, 0.8333, 0.3333, 0.6667, 0.6667, 0.5, 0.6667, 0.6667, 0.5, 0.6667, 0.5, 0.5, 0.6667, 0.6667, 0.6667, 0.8333, 0.5, 0.8333, 0.5, 0.6667, 0.8333, 0.5, 0.8333, 0.6667, 0.6667, 0.6667, 0.6667, 0.5, 0.8333, 0.6667, 0.8333, 0.8333, 0.6667, 0.8333, 0.6667, 0.6667, 1.0, 0.5, 1.0, 0.6667, 0.8333, 0.6667, 0.8333, 0.5, 1.0, 0.6667, 1.0, 0.8333, 0.8333, 0.8333, 0.8333, 0.6667])
me_cylinder_001.update()

# ---- objects
ob_cylinder = bpy.data.objects.new('Cylinder', me_cylinder)
ob_cylinder_001 = bpy.data.objects.new('Cylinder.001', me_cylinder)
ob_cylinder_002 = bpy.data.objects.new('Cylinder.002', me_cylinder)
ob_cylinder_003 = bpy.data.objects.new('Cylinder.003', me_cylinder)
ob_cylinder_004 = bpy.data.objects.new('Cylinder.004', me_cylinder_001)

# ---- transforms, parenting, visibility, modifiers, constraints
ob_cylinder.location = (0.0, -3.085, 0.0)
ob_cylinder.rotation_euler = (-0.0, 1.571, 0.0)
ob_cylinder.scale = (1.0, 1.0, 6.0)
_m = ob_cylinder.modifiers.new('Auto Smooth', 'NODES')
_m.node_group = ng_auto_smooth
_gi = [s.identifier for s in ng_auto_smooth.interface.items_tree if s.item_type == 'SOCKET' and s.in_out == 'INPUT']
_m[_gi[1]] = 0.5236  # Angle
ob_cylinder_001.location = (0.173, -1.021, 0.0)
ob_cylinder_001.rotation_euler = (-0.0, 1.59, -0.0)
ob_cylinder_001.scale = (1.0, 1.0, 6.0)
_m = ob_cylinder_001.modifiers.new('Auto Smooth', 'NODES')
_m.node_group = ng_auto_smooth
_gi = [s.identifier for s in ng_auto_smooth.interface.items_tree if s.item_type == 'SOCKET' and s.in_out == 'INPUT']
_m[_gi[1]] = 0.5236  # Angle
ob_cylinder_002.location = (-0.1845, 1.044, 0.0)
ob_cylinder_002.rotation_euler = (0.0, 1.56, 0.0)
ob_cylinder_002.scale = (1.0, 1.0, 6.0)
_m = ob_cylinder_002.modifiers.new('Auto Smooth', 'NODES')
_m.node_group = ng_auto_smooth
_gi = [s.identifier for s in ng_auto_smooth.interface.items_tree if s.item_type == 'SOCKET' and s.in_out == 'INPUT']
_m[_gi[1]] = 0.5236  # Angle
ob_cylinder_003.location = (0.0, 3.108, 0.0)
ob_cylinder_003.rotation_euler = (-0.0, 1.571, 0.0)
ob_cylinder_003.scale = (1.0, 1.0, 6.0)
_m = ob_cylinder_003.modifiers.new('Auto Smooth', 'NODES')
_m.node_group = ng_auto_smooth
_gi = [s.identifier for s in ng_auto_smooth.interface.items_tree if s.item_type == 'SOCKET' and s.in_out == 'INPUT']
_m[_gi[1]] = 0.5236  # Angle
ob_cylinder_004.location = (-2.408, -3.085, 4.982)
ob_cylinder_004.rotation_euler = (-0.0, 1.571, 0.0)
ob_cylinder_004.scale = (1.0, 1.0, 6.0)
_m = ob_cylinder_004.modifiers.new('Auto Smooth', 'NODES')
_m.node_group = ng_auto_smooth
_gi = [s.identifier for s in ng_auto_smooth.interface.items_tree if s.item_type == 'SOCKET' and s.in_out == 'INPUT']
_m[_gi[1]] = 0.5236  # Angle

# ---- collection membership
scene.collection.objects.link(ob_cylinder)
scene.collection.objects.link(ob_cylinder_001)
scene.collection.objects.link(ob_cylinder_002)
scene.collection.objects.link(ob_cylinder_003)
scene.collection.objects.link(ob_cylinder_004)

# ---- scene / render settings (as saved in the file)
scene.frame_start = 1; scene.frame_end = 250; scene.frame_set(0)
scene.render.engine = 'CYCLES'
scene.cycles.sampling_pattern = 'TABULATED_SOBOL'
scene.view_settings.view_transform = 'Filmic'
bpy.context.view_layer.update()

# ---- added for rendering (the .blend has no active camera and no usable light): camera, sun
cam_auto = bpy.data.cameras.new('AutoCamera')
cam_auto.lens = 50.0
cam_auto.sensor_width = 36.0
cam_auto.clip_end = 1000.0
ob_auto_camera = bpy.data.objects.new('AutoCamera', cam_auto)
scene.collection.objects.link(ob_auto_camera)
ob_auto_camera.location = (17.0592, -20.4619, 18.0011)
ob_auto_camera.rotation_euler = (1.09748, -7.21219e-08, 0.694738)
scene.camera = ob_auto_camera
light_auto_sun = bpy.data.lights.new('AutoSun', 'SUN')
light_auto_sun.energy = 3.0
light_auto_sun.angle = 0.0523599
ob_auto_sun = bpy.data.objects.new('AutoSun', light_auto_sun)
scene.collection.objects.link(ob_auto_sun)
ob_auto_sun.rotation_euler = (0.872665, 0.174533, 0.523599)
bpy.context.view_layer.update()
